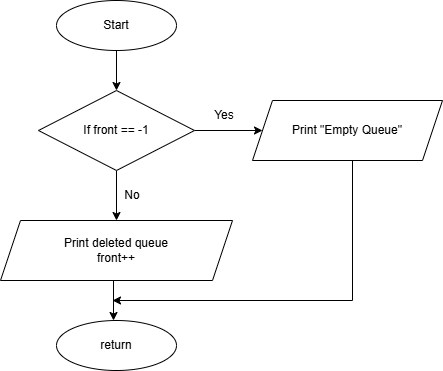

The diagram above was exported from draw.io. Its source (the exported page's mxGraphModel, read from the mxfile embedded in the PNG):
<mxGraphModel dx="860" dy="473" grid="1" gridSize="10" guides="1" tooltips="1" connect="1" arrows="1" fold="1" page="1" pageScale="1" pageWidth="827" pageHeight="1169" math="0" shadow="0">
  <root>
    <mxCell id="0" />
    <mxCell id="1" parent="0" />
    <mxCell id="TtZ-erX0zJjX2A-FoUFP-3" edge="1" parent="1" source="TtZ-erX0zJjX2A-FoUFP-1" style="edgeStyle=orthogonalEdgeStyle;rounded=0;orthogonalLoop=1;jettySize=auto;html=1;" target="TtZ-erX0zJjX2A-FoUFP-2" value="">
      <mxGeometry relative="1" as="geometry" />
    </mxCell>
    <mxCell id="TtZ-erX0zJjX2A-FoUFP-1" parent="1" style="ellipse;whiteSpace=wrap;html=1;" value="Start" vertex="1">
      <mxGeometry height="50" width="120" x="354" y="40" as="geometry" />
    </mxCell>
    <mxCell id="TtZ-erX0zJjX2A-FoUFP-5" edge="1" parent="1" source="TtZ-erX0zJjX2A-FoUFP-2" style="edgeStyle=orthogonalEdgeStyle;rounded=0;orthogonalLoop=1;jettySize=auto;html=1;" target="TtZ-erX0zJjX2A-FoUFP-4" value="">
      <mxGeometry relative="1" as="geometry" />
    </mxCell>
    <mxCell id="TtZ-erX0zJjX2A-FoUFP-7" edge="1" parent="1" source="TtZ-erX0zJjX2A-FoUFP-2" style="edgeStyle=orthogonalEdgeStyle;rounded=0;orthogonalLoop=1;jettySize=auto;html=1;" target="TtZ-erX0zJjX2A-FoUFP-6" value="">
      <mxGeometry relative="1" as="geometry" />
    </mxCell>
    <mxCell id="TtZ-erX0zJjX2A-FoUFP-2" parent="1" style="rhombus;whiteSpace=wrap;html=1;" value="If front == -1" vertex="1">
      <mxGeometry height="80" width="156" x="336" y="130" as="geometry" />
    </mxCell>
    <mxCell id="TtZ-erX0zJjX2A-FoUFP-4" parent="1" style="shape=parallelogram;perimeter=parallelogramPerimeter;whiteSpace=wrap;html=1;fixedSize=1;" value="Print &quot;Empty Queue&quot;" vertex="1">
      <mxGeometry height="60" width="190" x="550" y="140" as="geometry" />
    </mxCell>
    <mxCell id="TtZ-erX0zJjX2A-FoUFP-9" edge="1" parent="1" style="edgeStyle=orthogonalEdgeStyle;rounded=0;orthogonalLoop=1;jettySize=auto;html=1;" value="">
      <mxGeometry relative="1" as="geometry">
        <mxPoint x="411" y="320" as="sourcePoint" />
        <mxPoint x="411" y="360" as="targetPoint" />
      </mxGeometry>
    </mxCell>
    <mxCell id="TtZ-erX0zJjX2A-FoUFP-6" parent="1" style="shape=parallelogram;perimeter=parallelogramPerimeter;whiteSpace=wrap;html=1;fixedSize=1;" value="Print deleted queue&lt;div&gt;front++&lt;/div&gt;" vertex="1">
      <mxGeometry height="60" width="232" x="298" y="260" as="geometry" />
    </mxCell>
    <mxCell id="TtZ-erX0zJjX2A-FoUFP-8" parent="1" style="ellipse;whiteSpace=wrap;html=1;" value="return" vertex="1">
      <mxGeometry height="50" width="120" x="354" y="360" as="geometry" />
    </mxCell>
    <mxCell id="TtZ-erX0zJjX2A-FoUFP-10" edge="1" parent="1" style="endArrow=none;html=1;rounded=0;entryX=0.5;entryY=1;entryDx=0;entryDy=0;" value="">
      <mxGeometry height="50" relative="1" width="50" as="geometry">
        <mxPoint x="650" y="340" as="sourcePoint" />
        <mxPoint x="650" y="200" as="targetPoint" />
      </mxGeometry>
    </mxCell>
    <mxCell id="TtZ-erX0zJjX2A-FoUFP-11" edge="1" parent="1" style="endArrow=classic;html=1;rounded=0;" value="">
      <mxGeometry height="50" relative="1" width="50" as="geometry">
        <mxPoint x="650" y="340" as="sourcePoint" />
        <mxPoint x="410" y="340" as="targetPoint" />
      </mxGeometry>
    </mxCell>
    <mxCell id="TtZ-erX0zJjX2A-FoUFP-12" parent="1" style="text;html=1;whiteSpace=wrap;strokeColor=none;fillColor=none;align=center;verticalAlign=middle;rounded=0;" value="Yes" vertex="1">
      <mxGeometry height="30" width="60" x="492" y="140" as="geometry" />
    </mxCell>
    <mxCell id="TtZ-erX0zJjX2A-FoUFP-13" parent="1" style="text;html=1;whiteSpace=wrap;strokeColor=none;fillColor=none;align=center;verticalAlign=middle;rounded=0;" value="No" vertex="1">
      <mxGeometry height="30" width="60" x="400" y="220" as="geometry" />
    </mxCell>
  </root>
</mxGraphModel>